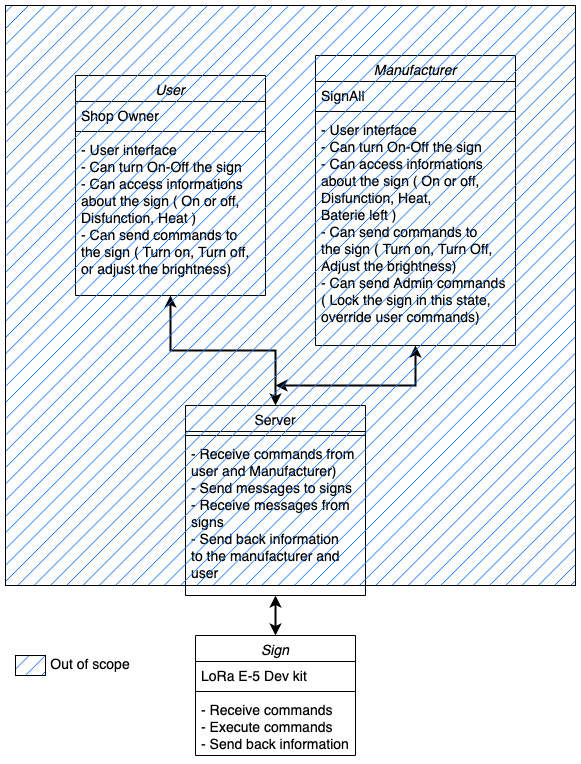

The diagram above was exported from draw.io. Its source (the exported page's mxGraphModel, read from the mxfile embedded in the PNG):
<mxGraphModel dx="786" dy="529" grid="1" gridSize="10" guides="1" tooltips="1" connect="1" arrows="1" fold="1" page="1" pageScale="1" pageWidth="827" pageHeight="1169" math="0" shadow="0">
  <root>
    <mxCell id="WIyWlLk6GJQsqaUBKTNV-0" />
    <mxCell id="WIyWlLk6GJQsqaUBKTNV-1" parent="WIyWlLk6GJQsqaUBKTNV-0" />
    <mxCell id="zkfFHV4jXpPFQw0GAbJ--0" value="User" style="swimlane;fontStyle=2;align=center;verticalAlign=top;childLayout=stackLayout;horizontal=1;startSize=26;horizontalStack=0;resizeParent=1;resizeLast=0;collapsible=1;marginBottom=0;rounded=0;shadow=0;strokeWidth=1;fillStyle=hatch;fontSize=14;" parent="WIyWlLk6GJQsqaUBKTNV-1" vertex="1">
      <mxGeometry x="230" y="110" width="190" height="220" as="geometry">
        <mxRectangle x="230" y="140" width="160" height="26" as="alternateBounds" />
      </mxGeometry>
    </mxCell>
    <mxCell id="zkfFHV4jXpPFQw0GAbJ--2" value="Shop Owner" style="text;align=left;verticalAlign=top;spacingLeft=4;spacingRight=4;overflow=hidden;rotatable=0;points=[[0,0.5],[1,0.5]];portConstraint=eastwest;rounded=0;shadow=0;html=0;fontSize=14;" parent="zkfFHV4jXpPFQw0GAbJ--0" vertex="1">
      <mxGeometry y="26" width="190" height="26" as="geometry" />
    </mxCell>
    <mxCell id="zkfFHV4jXpPFQw0GAbJ--4" value="" style="line;html=1;strokeWidth=1;align=left;verticalAlign=middle;spacingTop=-1;spacingLeft=3;spacingRight=3;rotatable=0;labelPosition=right;points=[];portConstraint=eastwest;" parent="zkfFHV4jXpPFQw0GAbJ--0" vertex="1">
      <mxGeometry y="52" width="190" height="8" as="geometry" />
    </mxCell>
    <mxCell id="zkfFHV4jXpPFQw0GAbJ--5" value="- User interface&#10;- Can turn On-Off the sign&#10;- Can access informations &#10;about the sign ( On or off, &#10;Disfunction, Heat )&#10;- Can send commands to &#10;the sign ( Turn on, Turn off, &#10;or adjust the brightness)&#10;&#10;" style="text;align=left;verticalAlign=top;spacingLeft=4;spacingRight=4;overflow=hidden;rotatable=0;points=[[0,0.5],[1,0.5]];portConstraint=eastwest;fontSize=14;" parent="zkfFHV4jXpPFQw0GAbJ--0" vertex="1">
      <mxGeometry y="60" width="190" height="160" as="geometry" />
    </mxCell>
    <mxCell id="zkfFHV4jXpPFQw0GAbJ--17" value="Server" style="swimlane;fontStyle=0;align=center;verticalAlign=top;childLayout=stackLayout;horizontal=1;startSize=26;horizontalStack=0;resizeParent=1;resizeLast=0;collapsible=1;marginBottom=0;rounded=0;shadow=0;strokeWidth=1;fontSize=14;" parent="WIyWlLk6GJQsqaUBKTNV-1" vertex="1">
      <mxGeometry x="340" y="440" width="180" height="190" as="geometry">
        <mxRectangle x="550" y="140" width="160" height="26" as="alternateBounds" />
      </mxGeometry>
    </mxCell>
    <mxCell id="zkfFHV4jXpPFQw0GAbJ--23" value="" style="line;html=1;strokeWidth=1;align=left;verticalAlign=middle;spacingTop=-1;spacingLeft=3;spacingRight=3;rotatable=0;labelPosition=right;points=[];portConstraint=eastwest;" parent="zkfFHV4jXpPFQw0GAbJ--17" vertex="1">
      <mxGeometry y="26" width="180" height="8" as="geometry" />
    </mxCell>
    <mxCell id="zkfFHV4jXpPFQw0GAbJ--25" value="- Receive commands from &#10;user and Manufacturer) &#10;- Send messages to signs&#10;- Receive messages from&#10;signs&#10;- Send back information &#10;to the manufacturer and &#10;user&#10;" style="text;align=left;verticalAlign=top;spacingLeft=4;spacingRight=4;overflow=hidden;rotatable=0;points=[[0,0.5],[1,0.5]];portConstraint=eastwest;fontSize=14;" parent="zkfFHV4jXpPFQw0GAbJ--17" vertex="1">
      <mxGeometry y="34" width="180" height="156" as="geometry" />
    </mxCell>
    <mxCell id="zkfFHV4jXpPFQw0GAbJ--26" value="" style="endArrow=classic;shadow=0;strokeWidth=2;rounded=0;endFill=1;edgeStyle=elbowEdgeStyle;elbow=vertical;startArrow=classic;startFill=1;" parent="WIyWlLk6GJQsqaUBKTNV-1" source="zkfFHV4jXpPFQw0GAbJ--0" target="zkfFHV4jXpPFQw0GAbJ--17" edge="1">
      <mxGeometry x="0.5" y="41" relative="1" as="geometry">
        <mxPoint x="380" y="192" as="sourcePoint" />
        <mxPoint x="540" y="192" as="targetPoint" />
        <mxPoint x="-40" y="32" as="offset" />
      </mxGeometry>
    </mxCell>
    <mxCell id="JhLkIGL_kL77PNalCZWD-5" style="edgeStyle=orthogonalEdgeStyle;rounded=0;orthogonalLoop=1;jettySize=auto;html=1;endArrow=classic;endFill=1;startArrow=classic;startFill=1;strokeWidth=2;" parent="WIyWlLk6GJQsqaUBKTNV-1" source="JhLkIGL_kL77PNalCZWD-4" edge="1">
      <mxGeometry relative="1" as="geometry">
        <mxPoint x="430" y="420" as="targetPoint" />
        <Array as="points">
          <mxPoint x="570" y="420" />
        </Array>
      </mxGeometry>
    </mxCell>
    <mxCell id="JhLkIGL_kL77PNalCZWD-1" value="Manufacturer" style="swimlane;fontStyle=2;align=center;verticalAlign=top;childLayout=stackLayout;horizontal=1;startSize=26;horizontalStack=0;resizeParent=1;resizeLast=0;collapsible=1;marginBottom=0;rounded=0;shadow=0;strokeWidth=1;fontSize=14;" parent="WIyWlLk6GJQsqaUBKTNV-1" vertex="1">
      <mxGeometry x="470" y="90" width="200" height="290" as="geometry">
        <mxRectangle x="230" y="140" width="160" height="26" as="alternateBounds" />
      </mxGeometry>
    </mxCell>
    <mxCell id="JhLkIGL_kL77PNalCZWD-2" value="SignAll" style="text;align=left;verticalAlign=top;spacingLeft=4;spacingRight=4;overflow=hidden;rotatable=0;points=[[0,0.5],[1,0.5]];portConstraint=eastwest;rounded=0;shadow=0;html=0;fontSize=14;" parent="JhLkIGL_kL77PNalCZWD-1" vertex="1">
      <mxGeometry y="26" width="200" height="26" as="geometry" />
    </mxCell>
    <mxCell id="JhLkIGL_kL77PNalCZWD-3" value="" style="line;html=1;strokeWidth=1;align=left;verticalAlign=middle;spacingTop=-1;spacingLeft=3;spacingRight=3;rotatable=0;labelPosition=right;points=[];portConstraint=eastwest;" parent="JhLkIGL_kL77PNalCZWD-1" vertex="1">
      <mxGeometry y="52" width="200" height="8" as="geometry" />
    </mxCell>
    <mxCell id="JhLkIGL_kL77PNalCZWD-4" value="- User interface&#10;- Can turn On-Off the sign&#10;- Can access informations &#10;about the sign ( On or off, &#10;Disfunction, Heat, &#10;Baterie left )&#10;- Can send commands to&#10;the sign ( Turn on, Turn Off, &#10;Adjust the brightness)&#10;- Can send Admin commands&#10;( Lock the sign in this state,&#10;override user commands)&#10;&#10;&#10;" style="text;align=left;verticalAlign=top;spacingLeft=4;spacingRight=4;overflow=hidden;rotatable=0;points=[[0,0.5],[1,0.5]];portConstraint=eastwest;fontSize=14;" parent="JhLkIGL_kL77PNalCZWD-1" vertex="1">
      <mxGeometry y="60" width="200" height="230" as="geometry" />
    </mxCell>
    <mxCell id="JhLkIGL_kL77PNalCZWD-12" style="edgeStyle=orthogonalEdgeStyle;rounded=0;orthogonalLoop=1;jettySize=auto;html=1;exitX=0.5;exitY=0;exitDx=0;exitDy=0;entryX=0.5;entryY=1;entryDx=0;entryDy=0;entryPerimeter=0;startArrow=classic;startFill=1;strokeWidth=2;" parent="WIyWlLk6GJQsqaUBKTNV-1" source="JhLkIGL_kL77PNalCZWD-8" target="zkfFHV4jXpPFQw0GAbJ--25" edge="1">
      <mxGeometry relative="1" as="geometry">
        <mxPoint x="300" y="660" as="targetPoint" />
      </mxGeometry>
    </mxCell>
    <mxCell id="JhLkIGL_kL77PNalCZWD-8" value="Sign" style="swimlane;fontStyle=2;align=center;verticalAlign=top;childLayout=stackLayout;horizontal=1;startSize=26;horizontalStack=0;resizeParent=1;resizeLast=0;collapsible=1;marginBottom=0;rounded=0;shadow=0;strokeWidth=1;fontSize=14;" parent="WIyWlLk6GJQsqaUBKTNV-1" vertex="1">
      <mxGeometry x="350" y="670" width="160" height="120" as="geometry">
        <mxRectangle x="230" y="140" width="160" height="26" as="alternateBounds" />
      </mxGeometry>
    </mxCell>
    <mxCell id="JhLkIGL_kL77PNalCZWD-9" value="LoRa E-5 Dev kit" style="text;align=left;verticalAlign=top;spacingLeft=4;spacingRight=4;overflow=hidden;rotatable=0;points=[[0,0.5],[1,0.5]];portConstraint=eastwest;rounded=0;shadow=0;html=0;fontSize=14;" parent="JhLkIGL_kL77PNalCZWD-8" vertex="1">
      <mxGeometry y="26" width="160" height="26" as="geometry" />
    </mxCell>
    <mxCell id="JhLkIGL_kL77PNalCZWD-10" value="" style="line;html=1;strokeWidth=1;align=left;verticalAlign=middle;spacingTop=-1;spacingLeft=3;spacingRight=3;rotatable=0;labelPosition=right;points=[];portConstraint=eastwest;" parent="JhLkIGL_kL77PNalCZWD-8" vertex="1">
      <mxGeometry y="52" width="160" height="8" as="geometry" />
    </mxCell>
    <mxCell id="JhLkIGL_kL77PNalCZWD-11" value="- Receive commands&#10;- Execute commands&#10;- Send back information&#10;" style="text;align=left;verticalAlign=top;spacingLeft=4;spacingRight=4;overflow=hidden;rotatable=0;points=[[0,0.5],[1,0.5]];portConstraint=eastwest;fontSize=14;" parent="JhLkIGL_kL77PNalCZWD-8" vertex="1">
      <mxGeometry y="60" width="160" height="60" as="geometry" />
    </mxCell>
    <mxCell id="JhLkIGL_kL77PNalCZWD-15" value="" style="rounded=0;whiteSpace=wrap;html=1;fillStyle=hatch;fillColor=#0F77FF;" parent="WIyWlLk6GJQsqaUBKTNV-1" vertex="1">
      <mxGeometry x="160" y="40" width="570" height="580" as="geometry" />
    </mxCell>
    <mxCell id="JhLkIGL_kL77PNalCZWD-18" value="" style="rounded=0;whiteSpace=wrap;html=1;fillStyle=hatch;fontSize=14;fillColor=#0F77FF;" parent="WIyWlLk6GJQsqaUBKTNV-1" vertex="1">
      <mxGeometry x="170" y="690" width="30" height="20" as="geometry" />
    </mxCell>
    <mxCell id="JhLkIGL_kL77PNalCZWD-19" value="Out of scope" style="rounded=0;whiteSpace=wrap;html=1;fillStyle=hatch;fontSize=14;fillColor=none;strokeColor=none;" parent="WIyWlLk6GJQsqaUBKTNV-1" vertex="1">
      <mxGeometry x="200" y="690" width="90" height="20" as="geometry" />
    </mxCell>
  </root>
</mxGraphModel>